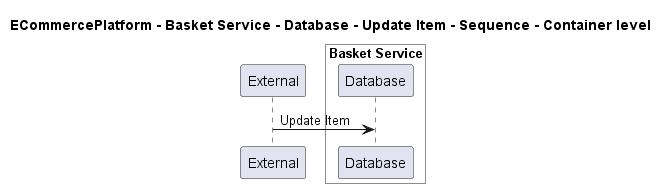

The diagram above was rendered by PlantUML. Its source (embedded in the PNG):
@startuml

title ECommercePlatform - Basket Service - Database - Update Item - Sequence - Container level

participant "External" as C4InterFlow.SoftwareSystems.ExternalSystem

box "Basket Service" #White
    participant "Database" as ECommercePlatform.SoftwareSystems.BasketService.Containers.Database
end box


C4InterFlow.SoftwareSystems.ExternalSystem -> ECommercePlatform.SoftwareSystems.BasketService.Containers.Database : Update Item


@enduml